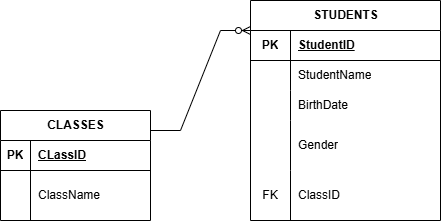

The diagram above was exported from draw.io. Its source (the exported page's mxGraphModel, read from the mxfile embedded in the PNG):
<mxGraphModel dx="1082" dy="833" grid="1" gridSize="10" guides="1" tooltips="1" connect="1" arrows="1" fold="1" page="1" pageScale="1" pageWidth="850" pageHeight="1100" math="0" shadow="0">
  <root>
    <mxCell id="0" />
    <mxCell id="1" parent="0" />
    <mxCell id="pVeVVt7OjMq3qMK_keOt-26" parent="1" style="shape=table;startSize=30;container=1;collapsible=1;childLayout=tableLayout;fixedRows=1;rowLines=0;fontStyle=1;align=center;resizeLast=1;html=1;" value="STUDENTS" vertex="1">
      <mxGeometry height="220" width="190" x="400" y="230" as="geometry" />
    </mxCell>
    <mxCell id="pVeVVt7OjMq3qMK_keOt-27" parent="pVeVVt7OjMq3qMK_keOt-26" style="shape=tableRow;horizontal=0;startSize=0;swimlaneHead=0;swimlaneBody=0;fillColor=none;collapsible=0;dropTarget=0;points=[[0,0.5],[1,0.5]];portConstraint=eastwest;top=0;left=0;right=0;bottom=1;" value="" vertex="1">
      <mxGeometry height="30" width="190" y="30" as="geometry" />
    </mxCell>
    <mxCell id="pVeVVt7OjMq3qMK_keOt-28" parent="pVeVVt7OjMq3qMK_keOt-27" style="shape=partialRectangle;connectable=0;fillColor=none;top=0;left=0;bottom=0;right=0;fontStyle=1;overflow=hidden;whiteSpace=wrap;html=1;" value="PK" vertex="1">
      <mxGeometry height="30" width="40" as="geometry">
        <mxRectangle height="30" width="40" as="alternateBounds" />
      </mxGeometry>
    </mxCell>
    <mxCell id="pVeVVt7OjMq3qMK_keOt-29" parent="pVeVVt7OjMq3qMK_keOt-27" style="shape=partialRectangle;connectable=0;fillColor=none;top=0;left=0;bottom=0;right=0;align=left;spacingLeft=6;fontStyle=5;overflow=hidden;whiteSpace=wrap;html=1;" value="StudentID" vertex="1">
      <mxGeometry height="30" width="150" x="40" as="geometry">
        <mxRectangle height="30" width="150" as="alternateBounds" />
      </mxGeometry>
    </mxCell>
    <mxCell id="pVeVVt7OjMq3qMK_keOt-30" parent="pVeVVt7OjMq3qMK_keOt-26" style="shape=tableRow;horizontal=0;startSize=0;swimlaneHead=0;swimlaneBody=0;fillColor=none;collapsible=0;dropTarget=0;points=[[0,0.5],[1,0.5]];portConstraint=eastwest;top=0;left=0;right=0;bottom=0;" value="" vertex="1">
      <mxGeometry height="30" width="190" y="60" as="geometry" />
    </mxCell>
    <mxCell id="pVeVVt7OjMq3qMK_keOt-31" parent="pVeVVt7OjMq3qMK_keOt-30" style="shape=partialRectangle;connectable=0;fillColor=none;top=0;left=0;bottom=0;right=0;editable=1;overflow=hidden;whiteSpace=wrap;html=1;" value="" vertex="1">
      <mxGeometry height="30" width="40" as="geometry">
        <mxRectangle height="30" width="40" as="alternateBounds" />
      </mxGeometry>
    </mxCell>
    <mxCell id="pVeVVt7OjMq3qMK_keOt-32" parent="pVeVVt7OjMq3qMK_keOt-30" style="shape=partialRectangle;connectable=0;fillColor=none;top=0;left=0;bottom=0;right=0;align=left;spacingLeft=6;overflow=hidden;whiteSpace=wrap;html=1;" value="StudentName" vertex="1">
      <mxGeometry height="30" width="150" x="40" as="geometry">
        <mxRectangle height="30" width="150" as="alternateBounds" />
      </mxGeometry>
    </mxCell>
    <mxCell id="pVeVVt7OjMq3qMK_keOt-33" parent="pVeVVt7OjMq3qMK_keOt-26" style="shape=tableRow;horizontal=0;startSize=0;swimlaneHead=0;swimlaneBody=0;fillColor=none;collapsible=0;dropTarget=0;points=[[0,0.5],[1,0.5]];portConstraint=eastwest;top=0;left=0;right=0;bottom=0;" value="" vertex="1">
      <mxGeometry height="30" width="190" y="90" as="geometry" />
    </mxCell>
    <mxCell id="pVeVVt7OjMq3qMK_keOt-34" parent="pVeVVt7OjMq3qMK_keOt-33" style="shape=partialRectangle;connectable=0;fillColor=none;top=0;left=0;bottom=0;right=0;editable=1;overflow=hidden;whiteSpace=wrap;html=1;" value="" vertex="1">
      <mxGeometry height="30" width="40" as="geometry">
        <mxRectangle height="30" width="40" as="alternateBounds" />
      </mxGeometry>
    </mxCell>
    <mxCell id="pVeVVt7OjMq3qMK_keOt-35" parent="pVeVVt7OjMq3qMK_keOt-33" style="shape=partialRectangle;connectable=0;fillColor=none;top=0;left=0;bottom=0;right=0;align=left;spacingLeft=6;overflow=hidden;whiteSpace=wrap;html=1;" value="BirthDate" vertex="1">
      <mxGeometry height="30" width="150" x="40" as="geometry">
        <mxRectangle height="30" width="150" as="alternateBounds" />
      </mxGeometry>
    </mxCell>
    <mxCell id="pVeVVt7OjMq3qMK_keOt-36" parent="pVeVVt7OjMq3qMK_keOt-26" style="shape=tableRow;horizontal=0;startSize=0;swimlaneHead=0;swimlaneBody=0;fillColor=none;collapsible=0;dropTarget=0;points=[[0,0.5],[1,0.5]];portConstraint=eastwest;top=0;left=0;right=0;bottom=0;" value="" vertex="1">
      <mxGeometry height="50" width="190" y="120" as="geometry" />
    </mxCell>
    <mxCell id="pVeVVt7OjMq3qMK_keOt-37" parent="pVeVVt7OjMq3qMK_keOt-36" style="shape=partialRectangle;connectable=0;fillColor=none;top=0;left=0;bottom=0;right=0;editable=1;overflow=hidden;whiteSpace=wrap;html=1;" value="" vertex="1">
      <mxGeometry height="50" width="40" as="geometry">
        <mxRectangle height="50" width="40" as="alternateBounds" />
      </mxGeometry>
    </mxCell>
    <mxCell id="pVeVVt7OjMq3qMK_keOt-38" parent="pVeVVt7OjMq3qMK_keOt-36" style="shape=partialRectangle;connectable=0;fillColor=none;top=0;left=0;bottom=0;right=0;align=left;spacingLeft=6;overflow=hidden;whiteSpace=wrap;html=1;" value="Gender" vertex="1">
      <mxGeometry height="50" width="150" x="40" as="geometry">
        <mxRectangle height="50" width="150" as="alternateBounds" />
      </mxGeometry>
    </mxCell>
    <mxCell id="pVeVVt7OjMq3qMK_keOt-57" parent="pVeVVt7OjMq3qMK_keOt-26" style="shape=tableRow;horizontal=0;startSize=0;swimlaneHead=0;swimlaneBody=0;fillColor=none;collapsible=0;dropTarget=0;points=[[0,0.5],[1,0.5]];portConstraint=eastwest;top=0;left=0;right=0;bottom=0;" vertex="1">
      <mxGeometry height="50" width="190" y="170" as="geometry" />
    </mxCell>
    <mxCell id="pVeVVt7OjMq3qMK_keOt-58" parent="pVeVVt7OjMq3qMK_keOt-57" style="shape=partialRectangle;connectable=0;fillColor=none;top=0;left=0;bottom=0;right=0;editable=1;overflow=hidden;whiteSpace=wrap;html=1;" value="FK" vertex="1">
      <mxGeometry height="50" width="40" as="geometry">
        <mxRectangle height="50" width="40" as="alternateBounds" />
      </mxGeometry>
    </mxCell>
    <mxCell id="pVeVVt7OjMq3qMK_keOt-59" parent="pVeVVt7OjMq3qMK_keOt-57" style="shape=partialRectangle;connectable=0;fillColor=none;top=0;left=0;bottom=0;right=0;align=left;spacingLeft=6;overflow=hidden;whiteSpace=wrap;html=1;" value="ClassID" vertex="1">
      <mxGeometry height="50" width="150" x="40" as="geometry">
        <mxRectangle height="50" width="150" as="alternateBounds" />
      </mxGeometry>
    </mxCell>
    <mxCell id="pVeVVt7OjMq3qMK_keOt-9" parent="1" style="shape=table;startSize=30;container=1;collapsible=1;childLayout=tableLayout;fixedRows=1;rowLines=0;fontStyle=1;align=center;resizeLast=1;html=1;" value="CLASSES" vertex="1">
      <mxGeometry height="110" width="150" x="150" y="340" as="geometry" />
    </mxCell>
    <mxCell id="pVeVVt7OjMq3qMK_keOt-10" parent="pVeVVt7OjMq3qMK_keOt-9" style="shape=tableRow;horizontal=0;startSize=0;swimlaneHead=0;swimlaneBody=0;fillColor=none;collapsible=0;dropTarget=0;points=[[0,0.5],[1,0.5]];portConstraint=eastwest;top=0;left=0;right=0;bottom=1;" value="" vertex="1">
      <mxGeometry height="30" width="150" y="30" as="geometry" />
    </mxCell>
    <mxCell id="pVeVVt7OjMq3qMK_keOt-11" parent="pVeVVt7OjMq3qMK_keOt-10" style="shape=partialRectangle;connectable=0;fillColor=none;top=0;left=0;bottom=0;right=0;fontStyle=1;overflow=hidden;whiteSpace=wrap;html=1;" value="PK" vertex="1">
      <mxGeometry height="30" width="30" as="geometry">
        <mxRectangle height="30" width="30" as="alternateBounds" />
      </mxGeometry>
    </mxCell>
    <mxCell id="pVeVVt7OjMq3qMK_keOt-12" parent="pVeVVt7OjMq3qMK_keOt-10" style="shape=partialRectangle;connectable=0;fillColor=none;top=0;left=0;bottom=0;right=0;align=left;spacingLeft=6;fontStyle=5;overflow=hidden;whiteSpace=wrap;html=1;" value="CLassID" vertex="1">
      <mxGeometry height="30" width="120" x="30" as="geometry">
        <mxRectangle height="30" width="120" as="alternateBounds" />
      </mxGeometry>
    </mxCell>
    <mxCell id="pVeVVt7OjMq3qMK_keOt-13" parent="pVeVVt7OjMq3qMK_keOt-9" style="shape=tableRow;horizontal=0;startSize=0;swimlaneHead=0;swimlaneBody=0;fillColor=none;collapsible=0;dropTarget=0;points=[[0,0.5],[1,0.5]];portConstraint=eastwest;top=0;left=0;right=0;bottom=0;" value="" vertex="1">
      <mxGeometry height="50" width="150" y="60" as="geometry" />
    </mxCell>
    <mxCell id="pVeVVt7OjMq3qMK_keOt-14" parent="pVeVVt7OjMq3qMK_keOt-13" style="shape=partialRectangle;connectable=0;fillColor=none;top=0;left=0;bottom=0;right=0;editable=1;overflow=hidden;whiteSpace=wrap;html=1;" value="" vertex="1">
      <mxGeometry height="50" width="30" as="geometry">
        <mxRectangle height="50" width="30" as="alternateBounds" />
      </mxGeometry>
    </mxCell>
    <mxCell id="pVeVVt7OjMq3qMK_keOt-15" parent="pVeVVt7OjMq3qMK_keOt-13" style="shape=partialRectangle;connectable=0;fillColor=none;top=0;left=0;bottom=0;right=0;align=left;spacingLeft=6;overflow=hidden;whiteSpace=wrap;html=1;" value="ClassName" vertex="1">
      <mxGeometry height="50" width="120" x="30" as="geometry">
        <mxRectangle height="50" width="120" as="alternateBounds" />
      </mxGeometry>
    </mxCell>
    <mxCell id="pVeVVt7OjMq3qMK_keOt-60" edge="1" parent="1" style="edgeStyle=entityRelationEdgeStyle;fontSize=12;html=1;endArrow=ERzeroToMany;endFill=1;rounded=0;" value="">
      <mxGeometry height="100" relative="1" width="100" as="geometry">
        <mxPoint x="300" y="360" as="sourcePoint" />
        <mxPoint x="400" y="260" as="targetPoint" />
      </mxGeometry>
    </mxCell>
  </root>
</mxGraphModel>